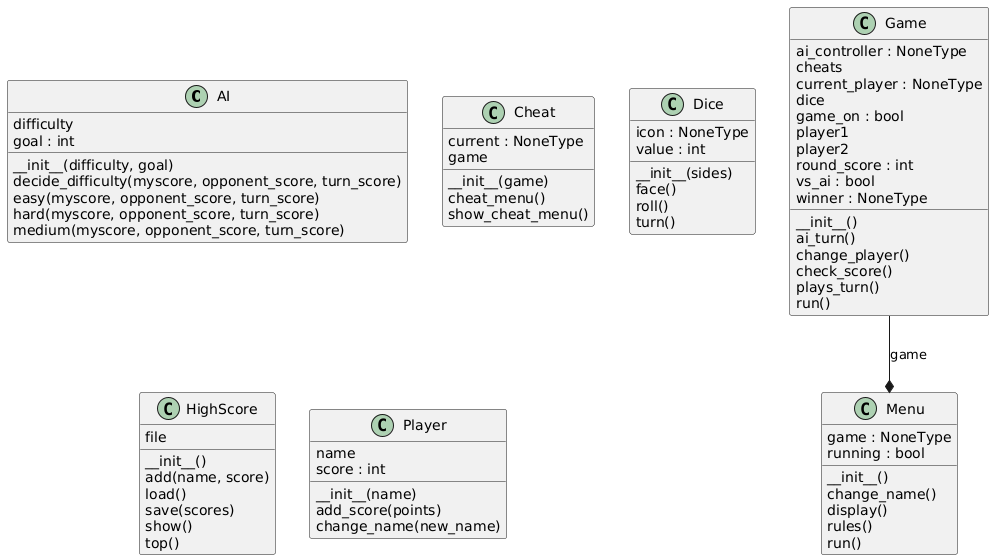

The diagram above was rendered by PlantUML. Its source (embedded in the PNG):
@startuml classes_Piggy
set namespaceSeparator none
class "AI" as src.ai.AI {
  difficulty
  goal : int
  __init__(difficulty, goal)
  decide_difficulty(myscore, opponent_score, turn_score)
  easy(myscore, opponent_score, turn_score)
  hard(myscore, opponent_score, turn_score)
  medium(myscore, opponent_score, turn_score)
}
class "Cheat" as src.cheat.Cheat {
  current : NoneType
  game
  __init__(game)
  cheat_menu()
  show_cheat_menu()
}
class "Dice" as src.dice.Dice {
  icon : NoneType
  value : int
  __init__(sides)
  face()
  roll()
  turn()
}
class "Game" as src.game.Game {
  ai_controller : NoneType
  cheats
  current_player : NoneType
  dice
  game_on : bool
  player1
  player2
  round_score : int
  vs_ai : bool
  winner : NoneType
  __init__()
  ai_turn()
  change_player()
  check_score()
  plays_turn()
  run()
}
class "HighScore" as src.highscore.HighScore {
  file
  __init__()
  add(name, score)
  load()
  save(scores)
  show()
  top()
}
class "Menu" as src.menu.Menu {
  game : NoneType
  running : bool
  __init__()
  change_name()
  display()
  rules()
  run()
}
class "Player" as src.player.Player {
  name
  score : int
  __init__(name)
  add_score(points)
  change_name(new_name)
}
src.game.Game --* src.menu.Menu : game
@enduml